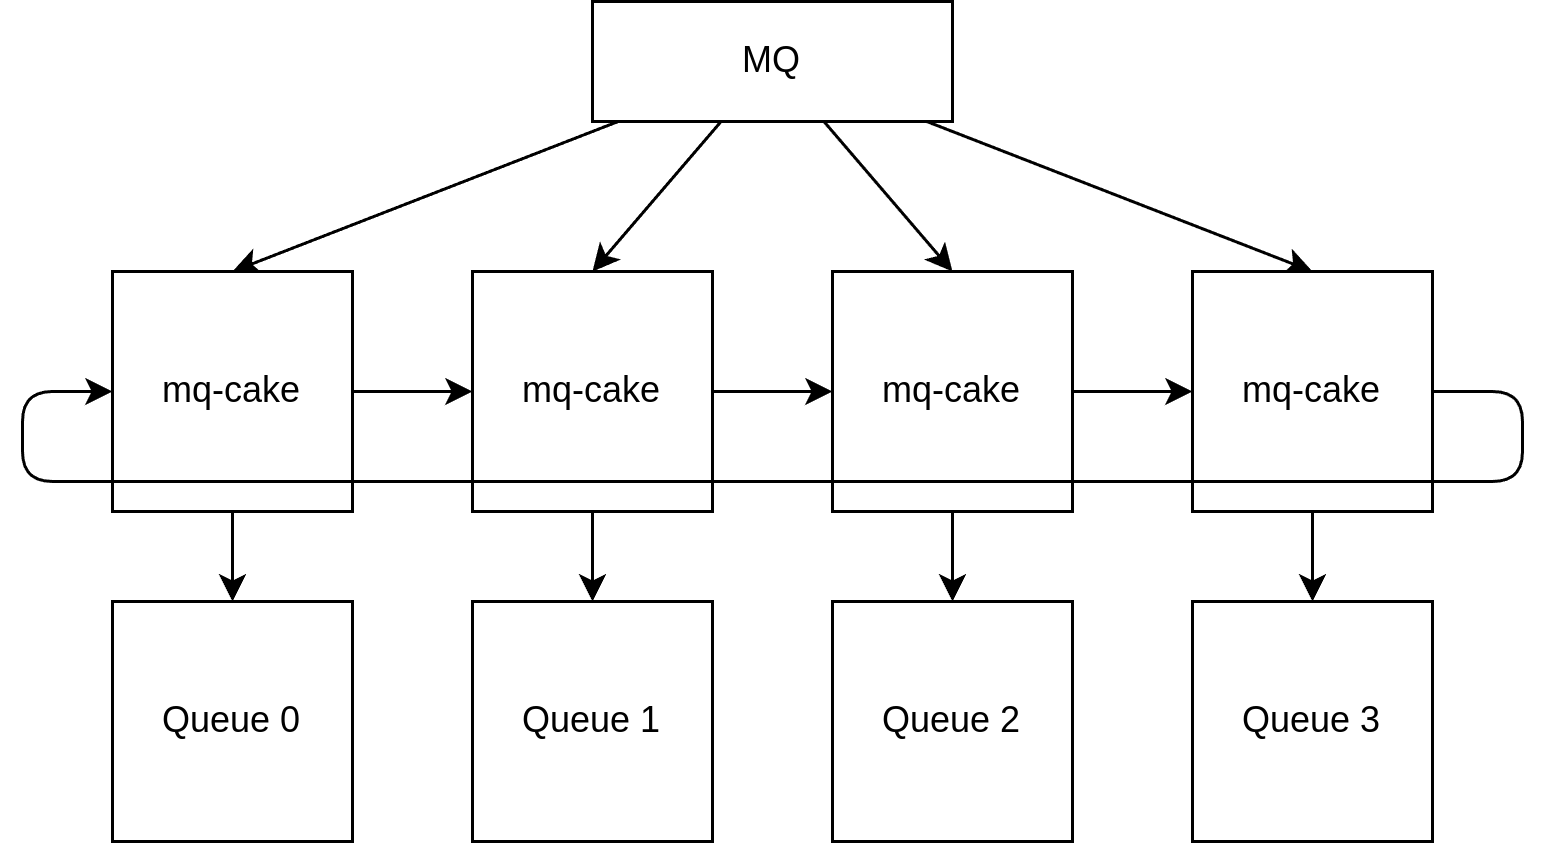

The diagram above was exported from draw.io. Its source (the exported page's mxGraphModel, read from the mxfile embedded in the PNG):
<mxGraphModel dx="896" dy="549" grid="1" gridSize="10" guides="1" tooltips="1" connect="1" arrows="1" fold="1" page="1" pageScale="1" pageWidth="850" pageHeight="1100" math="0" shadow="0">
  <root>
    <mxCell id="0" />
    <mxCell id="1" parent="0" />
    <mxCell id="W4GpgrN2LV59bU_mUPOa-14" style="edgeStyle=orthogonalEdgeStyle;rounded=0;orthogonalLoop=1;jettySize=auto;html=1;entryX=0;entryY=0.5;entryDx=0;entryDy=0;exitX=1;exitY=0.5;exitDx=0;exitDy=0;" parent="1" edge="1">
      <mxGeometry relative="1" as="geometry">
        <Array as="points">
          <mxPoint x="850" y="310" />
          <mxPoint x="850" y="390" />
          <mxPoint x="50" y="390" />
          <mxPoint x="50" y="310" />
        </Array>
        <mxPoint x="70" y="310" as="targetPoint" />
      </mxGeometry>
    </mxCell>
    <mxCell id="27" style="edgeStyle=none;html=1;entryX=0.5;entryY=0;entryDx=0;entryDy=0;" parent="1" source="31" target="33" edge="1">
      <mxGeometry relative="1" as="geometry" />
    </mxCell>
    <mxCell id="28" style="edgeStyle=none;html=1;entryX=0.5;entryY=0;entryDx=0;entryDy=0;" parent="1" source="31" target="35" edge="1">
      <mxGeometry relative="1" as="geometry" />
    </mxCell>
    <mxCell id="29" style="edgeStyle=none;html=1;entryX=0.5;entryY=0;entryDx=0;entryDy=0;" parent="1" source="31" target="37" edge="1">
      <mxGeometry relative="1" as="geometry" />
    </mxCell>
    <mxCell id="30" style="edgeStyle=none;html=1;entryX=0.5;entryY=0;entryDx=0;entryDy=0;" parent="1" source="31" target="39" edge="1">
      <mxGeometry relative="1" as="geometry" />
    </mxCell>
    <mxCell id="31" value="MQ" style="rounded=0;whiteSpace=wrap;html=1;" parent="1" vertex="1">
      <mxGeometry x="310" y="160" width="120" height="40" as="geometry" />
    </mxCell>
    <mxCell id="32" style="edgeStyle=none;html=1;" parent="1" source="33" target="40" edge="1">
      <mxGeometry relative="1" as="geometry" />
    </mxCell>
    <mxCell id="44" style="edgeStyle=none;html=1;entryX=0;entryY=0.5;entryDx=0;entryDy=0;" parent="1" source="33" target="35" edge="1">
      <mxGeometry relative="1" as="geometry" />
    </mxCell>
    <mxCell id="33" value="mq-cake" style="whiteSpace=wrap;html=1;aspect=fixed;" parent="1" vertex="1">
      <mxGeometry x="150" y="250" width="80" height="80" as="geometry" />
    </mxCell>
    <mxCell id="34" style="edgeStyle=none;html=1;" parent="1" source="35" target="41" edge="1">
      <mxGeometry relative="1" as="geometry" />
    </mxCell>
    <mxCell id="45" style="edgeStyle=none;html=1;entryX=0;entryY=0.5;entryDx=0;entryDy=0;" parent="1" source="35" target="37" edge="1">
      <mxGeometry relative="1" as="geometry" />
    </mxCell>
    <mxCell id="35" value="mq-cake" style="whiteSpace=wrap;html=1;aspect=fixed;" parent="1" vertex="1">
      <mxGeometry x="270" y="250" width="80" height="80" as="geometry" />
    </mxCell>
    <mxCell id="36" style="edgeStyle=none;html=1;" parent="1" source="37" target="42" edge="1">
      <mxGeometry relative="1" as="geometry" />
    </mxCell>
    <mxCell id="46" style="edgeStyle=none;html=1;exitX=1;exitY=0.5;exitDx=0;exitDy=0;" parent="1" source="37" target="39" edge="1">
      <mxGeometry relative="1" as="geometry" />
    </mxCell>
    <mxCell id="37" value="mq-cake" style="whiteSpace=wrap;html=1;aspect=fixed;" parent="1" vertex="1">
      <mxGeometry x="390" y="250" width="80" height="80" as="geometry" />
    </mxCell>
    <mxCell id="38" style="edgeStyle=none;html=1;" parent="1" source="39" target="43" edge="1">
      <mxGeometry relative="1" as="geometry" />
    </mxCell>
    <mxCell id="39" value="mq-cake" style="whiteSpace=wrap;html=1;aspect=fixed;" parent="1" vertex="1">
      <mxGeometry x="510" y="250" width="80" height="80" as="geometry" />
    </mxCell>
    <mxCell id="47" style="edgeStyle=none;html=1;exitX=1;exitY=0.5;exitDx=0;exitDy=0;entryX=0;entryY=0.5;entryDx=0;entryDy=0;" parent="1" source="39" target="33" edge="1">
      <mxGeometry relative="1" as="geometry">
        <Array as="points">
          <mxPoint x="620" y="290" />
          <mxPoint x="620" y="320" />
          <mxPoint x="260" y="320" />
          <mxPoint x="120" y="320" />
          <mxPoint x="120" y="290" />
        </Array>
      </mxGeometry>
    </mxCell>
    <mxCell id="40" value="Queue 0" style="whiteSpace=wrap;html=1;aspect=fixed;" parent="1" vertex="1">
      <mxGeometry x="150" y="360" width="80" height="80" as="geometry" />
    </mxCell>
    <mxCell id="41" value="Queue 1" style="whiteSpace=wrap;html=1;aspect=fixed;" parent="1" vertex="1">
      <mxGeometry x="270" y="360" width="80" height="80" as="geometry" />
    </mxCell>
    <mxCell id="42" value="Queue 2" style="whiteSpace=wrap;html=1;aspect=fixed;" parent="1" vertex="1">
      <mxGeometry x="390" y="360" width="80" height="80" as="geometry" />
    </mxCell>
    <mxCell id="43" value="Queue 3" style="whiteSpace=wrap;html=1;aspect=fixed;" parent="1" vertex="1">
      <mxGeometry x="510" y="360" width="80" height="80" as="geometry" />
    </mxCell>
  </root>
</mxGraphModel>